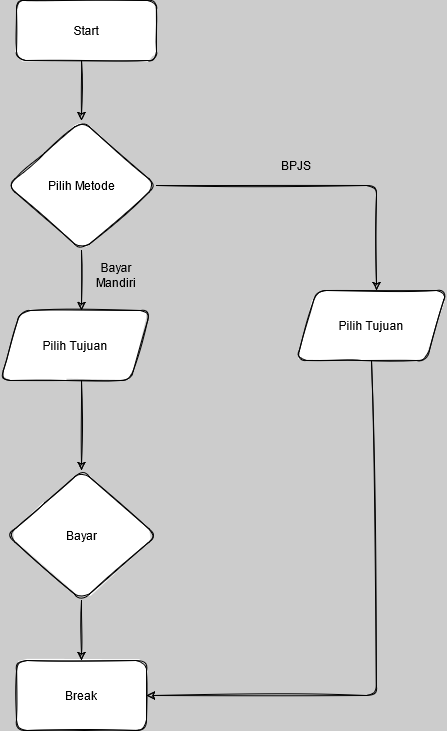

The diagram above was exported from draw.io. Its source (the exported page's mxGraphModel, read from the mxfile embedded in the PNG):
<mxGraphModel dx="784" dy="1133" grid="1" gridSize="10" guides="1" tooltips="1" connect="1" arrows="1" fold="1" page="1" pageScale="1" pageWidth="827" pageHeight="1169" background="#CCCCCC" math="0" shadow="0">
  <root>
    <mxCell id="WIyWlLk6GJQsqaUBKTNV-0" />
    <mxCell id="WIyWlLk6GJQsqaUBKTNV-1" parent="WIyWlLk6GJQsqaUBKTNV-0" />
    <mxCell id="GLdBxjn5gD9ZfSaxa4Bb-0" value="Start" style="rounded=1;whiteSpace=wrap;html=1;sketch=1;" vertex="1" parent="WIyWlLk6GJQsqaUBKTNV-1">
      <mxGeometry x="280" y="70" width="140" height="60" as="geometry" />
    </mxCell>
    <mxCell id="GLdBxjn5gD9ZfSaxa4Bb-1" value="" style="endArrow=classic;html=1;rounded=1;sketch=1;" edge="1" parent="WIyWlLk6GJQsqaUBKTNV-1">
      <mxGeometry width="50" height="50" relative="1" as="geometry">
        <mxPoint x="345" y="130" as="sourcePoint" />
        <mxPoint x="345" y="190" as="targetPoint" />
      </mxGeometry>
    </mxCell>
    <mxCell id="GLdBxjn5gD9ZfSaxa4Bb-7" value="Pilih Metode " style="rhombus;whiteSpace=wrap;html=1;sketch=1;rounded=1;" vertex="1" parent="WIyWlLk6GJQsqaUBKTNV-1">
      <mxGeometry x="271" y="190" width="149" height="130" as="geometry" />
    </mxCell>
    <mxCell id="GLdBxjn5gD9ZfSaxa4Bb-8" value="" style="endArrow=classic;html=1;rounded=1;sketch=1;" edge="1" parent="WIyWlLk6GJQsqaUBKTNV-1">
      <mxGeometry width="50" height="50" relative="1" as="geometry">
        <mxPoint x="345" y="320" as="sourcePoint" />
        <mxPoint x="345" y="380" as="targetPoint" />
      </mxGeometry>
    </mxCell>
    <mxCell id="GLdBxjn5gD9ZfSaxa4Bb-9" value="Pilih Tujuan" style="shape=parallelogram;perimeter=parallelogramPerimeter;whiteSpace=wrap;html=1;fixedSize=1;sketch=1;rounded=1;" vertex="1" parent="WIyWlLk6GJQsqaUBKTNV-1">
      <mxGeometry x="264" y="380" width="150" height="70" as="geometry" />
    </mxCell>
    <mxCell id="GLdBxjn5gD9ZfSaxa4Bb-11" value="" style="endArrow=classic;html=1;rounded=1;exitX=1;exitY=0.5;exitDx=0;exitDy=0;sketch=1;" edge="1" parent="WIyWlLk6GJQsqaUBKTNV-1" source="GLdBxjn5gD9ZfSaxa4Bb-7">
      <mxGeometry width="50" height="50" relative="1" as="geometry">
        <mxPoint x="450" y="240" as="sourcePoint" />
        <mxPoint x="640" y="360" as="targetPoint" />
        <Array as="points">
          <mxPoint x="640" y="255" />
        </Array>
      </mxGeometry>
    </mxCell>
    <mxCell id="GLdBxjn5gD9ZfSaxa4Bb-12" value="Break" style="rounded=1;whiteSpace=wrap;html=1;sketch=1;" vertex="1" parent="WIyWlLk6GJQsqaUBKTNV-1">
      <mxGeometry x="280" y="730" width="130" height="70" as="geometry" />
    </mxCell>
    <mxCell id="GLdBxjn5gD9ZfSaxa4Bb-17" value="" style="endArrow=classic;html=1;rounded=1;sketch=1;" edge="1" parent="WIyWlLk6GJQsqaUBKTNV-1">
      <mxGeometry width="50" height="50" relative="1" as="geometry">
        <mxPoint x="345" y="450" as="sourcePoint" />
        <mxPoint x="345" y="540" as="targetPoint" />
      </mxGeometry>
    </mxCell>
    <mxCell id="GLdBxjn5gD9ZfSaxa4Bb-18" value="Pilih Tujuan" style="shape=parallelogram;perimeter=parallelogramPerimeter;whiteSpace=wrap;html=1;fixedSize=1;sketch=1;rounded=1;" vertex="1" parent="WIyWlLk6GJQsqaUBKTNV-1">
      <mxGeometry x="560" y="360" width="150" height="70" as="geometry" />
    </mxCell>
    <mxCell id="GLdBxjn5gD9ZfSaxa4Bb-20" value="Bayar" style="rhombus;whiteSpace=wrap;html=1;sketch=1;rounded=1;" vertex="1" parent="WIyWlLk6GJQsqaUBKTNV-1">
      <mxGeometry x="271" y="540" width="149" height="130" as="geometry" />
    </mxCell>
    <mxCell id="GLdBxjn5gD9ZfSaxa4Bb-22" value="" style="endArrow=classic;html=1;rounded=1;sketch=1;" edge="1" parent="WIyWlLk6GJQsqaUBKTNV-1">
      <mxGeometry width="50" height="50" relative="1" as="geometry">
        <mxPoint x="345" y="670" as="sourcePoint" />
        <mxPoint x="345" y="730" as="targetPoint" />
      </mxGeometry>
    </mxCell>
    <mxCell id="GLdBxjn5gD9ZfSaxa4Bb-23" value="" style="endArrow=classic;html=1;rounded=1;exitX=0.5;exitY=1;exitDx=0;exitDy=0;entryX=1;entryY=0.5;entryDx=0;entryDy=0;sketch=1;" edge="1" parent="WIyWlLk6GJQsqaUBKTNV-1" source="GLdBxjn5gD9ZfSaxa4Bb-18" target="GLdBxjn5gD9ZfSaxa4Bb-12">
      <mxGeometry width="50" height="50" relative="1" as="geometry">
        <mxPoint x="500" y="610" as="sourcePoint" />
        <mxPoint x="720" y="715" as="targetPoint" />
        <Array as="points">
          <mxPoint x="640" y="765" />
        </Array>
      </mxGeometry>
    </mxCell>
    <mxCell id="GLdBxjn5gD9ZfSaxa4Bb-24" value="BPJS" style="text;html=1;strokeColor=none;fillColor=none;align=center;verticalAlign=middle;whiteSpace=wrap;rounded=1;sketch=1;" vertex="1" parent="WIyWlLk6GJQsqaUBKTNV-1">
      <mxGeometry x="530" y="220" width="60" height="30" as="geometry" />
    </mxCell>
    <mxCell id="GLdBxjn5gD9ZfSaxa4Bb-25" value="Bayar Mandiri" style="text;html=1;strokeColor=none;fillColor=none;align=center;verticalAlign=middle;whiteSpace=wrap;rounded=1;sketch=1;" vertex="1" parent="WIyWlLk6GJQsqaUBKTNV-1">
      <mxGeometry x="350" y="330" width="60" height="30" as="geometry" />
    </mxCell>
  </root>
</mxGraphModel>